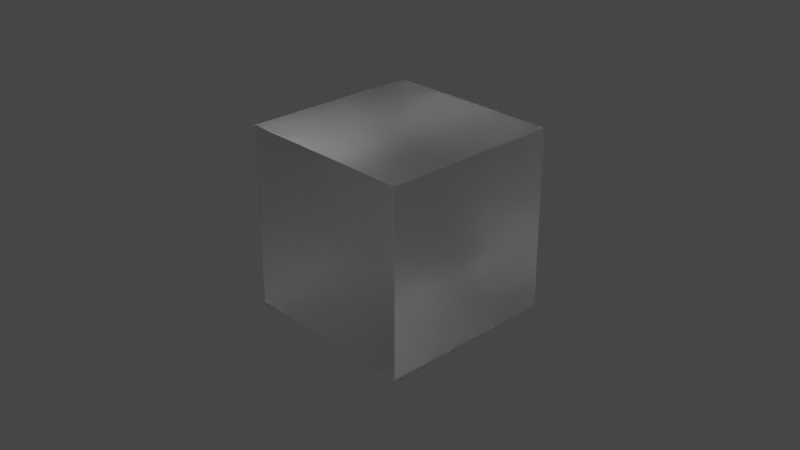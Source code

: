 # Source: blend.blend  (saved by Blender 3.2.14; exported with 4.5.12 LTS)
import bpy
from mathutils import Matrix  # noqa: F401  (used for matrix-valued properties, if any)

bpy.ops.wm.read_factory_settings(use_empty=True)
scene = bpy.context.scene
scene.name = 'Scene'

# ---- collections
col_collection = bpy.data.collections.new('Collection'); scene.collection.children.link(col_collection)

# ---- materials (node trees are filled in below, after node groups)
mat_material = bpy.data.materials.new('Material')
mat_material.alpha_threshold = 0.0
mat_material.use_transparent_shadow = False
mat_material.line_color = (0.0, 0.0, 0.0, 1.0)

# ---- material node trees
mat_material.use_nodes = True; mat_material.node_tree.nodes.clear()
_N = mat_material.node_tree.nodes; _L = mat_material.node_tree.links
n0 = _N.new('ShaderNodeOutputMaterial'); n0.name = 'Material Output'; n0.location = (300, 300)
n1 = _N.new('ShaderNodeBsdfGlass'); n1.name = '유리 BSDF'; n1.location = (10, 300)
n1.distribution = 'BECKMANN'
n1.inputs[1].default_value = 0.4
n1.inputs[2].default_value = 1.45
_L.new(n1.outputs[0], n0.inputs[0])
n0.is_active_output = True

# ---- world
world_world = bpy.data.worlds.new('World'); scene.world = world_world
world_world.use_nodes = True; world_world.node_tree.nodes.clear()
_N = world_world.node_tree.nodes; _L = world_world.node_tree.links
n0 = _N.new('ShaderNodeOutputWorld'); n0.name = 'World Output'; n0.location = (300, 300)
n1 = _N.new('ShaderNodeBackground'); n1.name = 'Background'; n1.location = (10, 300)
n1.inputs[0].default_value = (0.05088, 0.05088, 0.05088, 1.0)
_L.new(n1.outputs[0], n0.inputs[0])
n0.is_active_output = True
world_world.color = (0.05088, 0.05088, 0.05088)
world_world.use_sun_shadow = False
world_world.sun_shadow_jitter_overblur = 0.0

# ---- cameras
cam_camera = bpy.data.cameras.new('Camera')
cam_camera.clip_end = 100.0
cam_camera.ortho_scale = 7.314

# ---- lights
light_light = bpy.data.lights.new('Light', 'POINT')
light_light.transmission_factor = 0.0
light_light.energy = 1000.0
light_light.shadow_soft_size = 0.1
light_light.shadow_maximum_resolution = 0.006
light_light.use_absolute_resolution = True

# ---- meshes
me_cube = bpy.data.meshes.new('Cube')
me_cube.from_pydata([(1.0, 1.0, 1.0), (1.0, 1.0, -1.0), (1.0, -1.0, 1.0), (1.0, -1.0, -1.0), (-1.0, 1.0, 1.0), (-1.0, 1.0, -1.0), (-1.0, -1.0, 1.0), (-1.0, -1.0, -1.0)], [], [(0, 4, 6, 2), (3, 2, 6, 7), (7, 6, 4, 5), (5, 1, 3, 7), (1, 0, 2, 3), (5, 4, 0, 1)])
_uv = me_cube.uv_layers.new(name='UVMap')
_uv.uv.foreach_set('vector', [0.625, 0.5, 0.875, 0.5, 0.875, 0.75, 0.625, 0.75, 0.375, 0.75, 0.625, 0.75, 0.625, 1.0, 0.375, 1.0, 0.375, 0.0, 0.625, 0.0, 0.625, 0.25, 0.375, 0.25, 0.125, 0.5, 0.375, 0.5, 0.375, 0.75, 0.125, 0.75, 0.375, 0.5, 0.625, 0.5, 0.625, 0.75, 0.375, 0.75, 0.375, 0.25, 0.625, 0.25, 0.625, 0.5, 0.375, 0.5])
me_cube.materials.append(mat_material)
me_cube.use_mirror_vertex_groups = False
me_cube.update()

# ---- objects
ob_cube = bpy.data.objects.new('Cube', me_cube)
ob_light = bpy.data.objects.new('Light', light_light)
ob_camera = bpy.data.objects.new('Camera', cam_camera)

# ---- transforms, parenting, visibility, modifiers, constraints
ob_cube.location = (0.0, 0.0, 0.0)
ob_cube.lock_rotations_4d = False
ob_cube.empty_display_type = 'ARROWS'
ob_cube.lineart.crease_threshold = 0.0
ob_light.location = (4.076, 1.005, 5.904)
ob_light.rotation_euler = (0.6503, 0.05522, 1.866)
ob_light.lock_rotations_4d = False
ob_light.empty_display_type = 'ARROWS'
ob_light.color = (0.0, 0.0, 0.0, 0.0)
ob_light.lineart.crease_threshold = 0.0
ob_camera.location = (7.359, -6.926, 4.958)
ob_camera.rotation_euler = (1.109, 0.0, 0.8149)
ob_camera.lock_rotations_4d = False
ob_camera.empty_display_type = 'ARROWS'
ob_camera.color = (0.0, 0.0, 0.0, 0.0)
ob_camera.display_type = 'WIRE'
ob_camera.lineart.crease_threshold = 0.0

# ---- collection membership
col_collection.objects.link(ob_cube)
col_collection.objects.link(ob_light)
col_collection.objects.link(ob_camera)

# ---- scene / render settings (as saved in the file)
scene.camera = ob_camera
scene.frame_start = 1; scene.frame_end = 250; scene.frame_set(1)
scene.render.engine = 'BLENDER_EEVEE_NEXT'
scene.cycles.sampling_pattern = 'TABULATED_SOBOL'
scene.cycles.use_light_tree = False
scene.view_settings.view_transform = 'Filmic'
bpy.context.view_layer.update()
